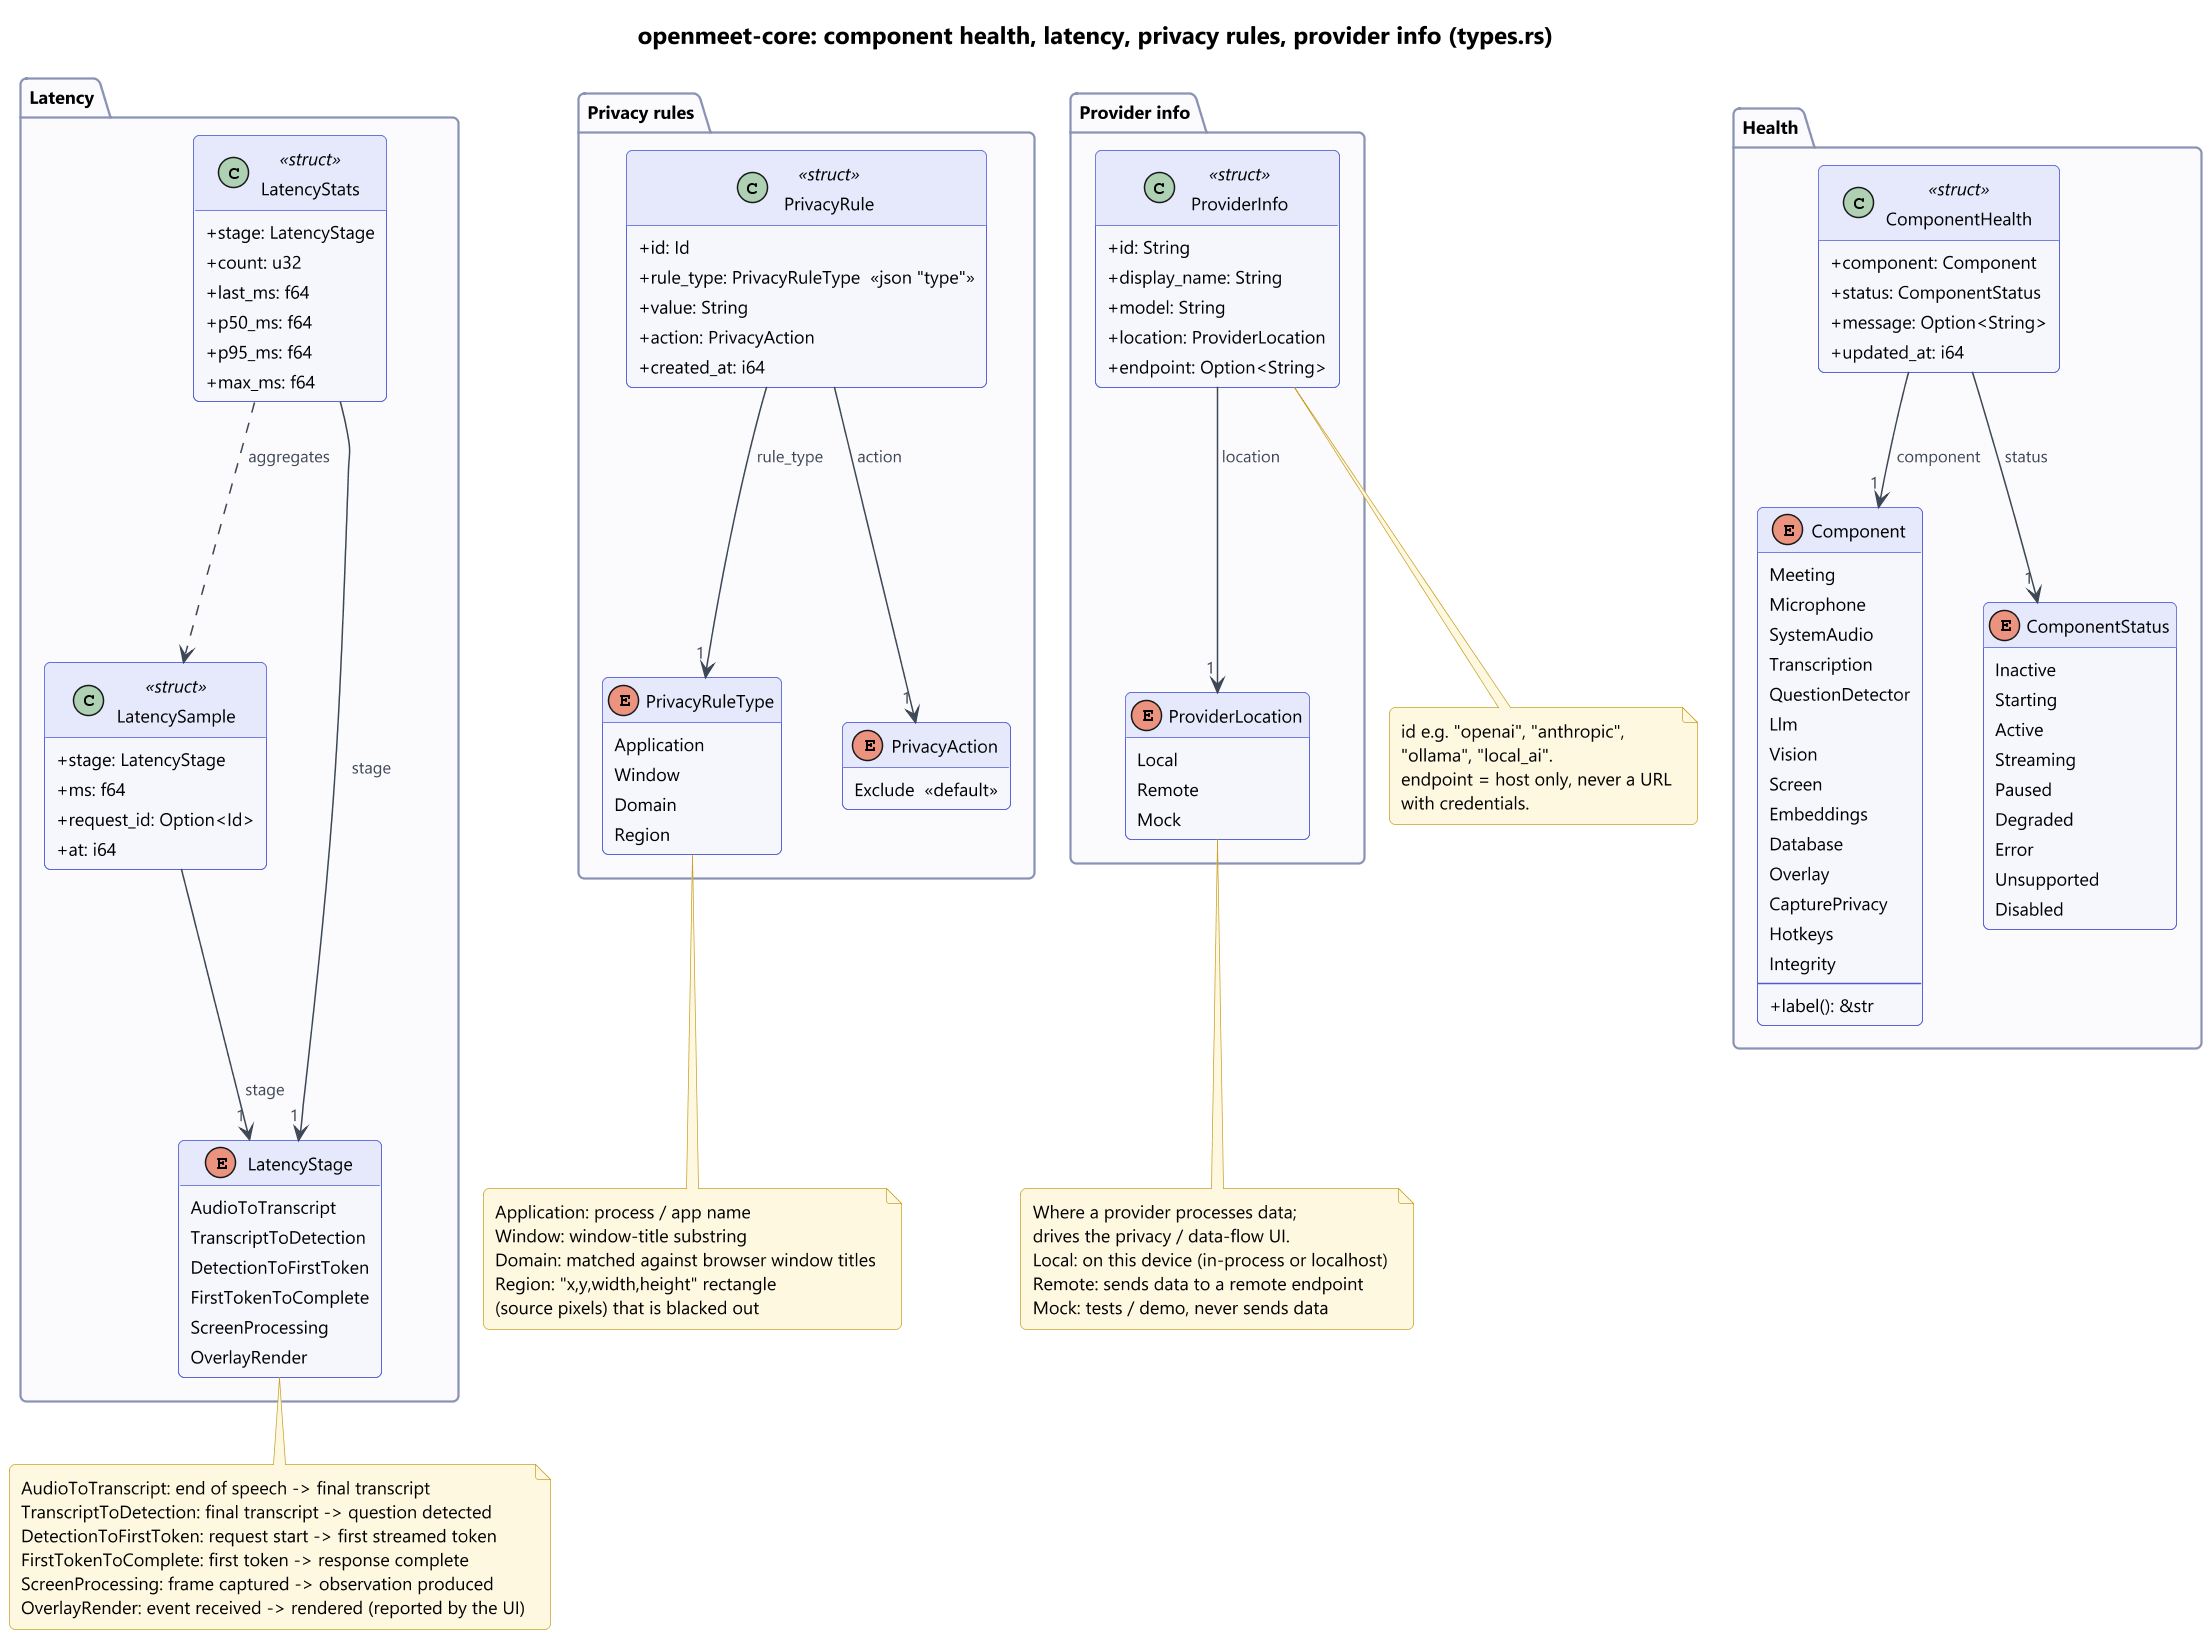

The diagram above was rendered by PlantUML. Its source (embedded in the PNG):
@startuml
!include ../../../_style.iuml
' Derived from crates/openmeet-core/src/types.rs (Component, ComponentStatus, ComponentHealth,
' LatencyStage, LatencySample, LatencyStats, PrivacyRuleType, PrivacyAction, PrivacyRule,
' ProviderLocation, ProviderInfo).
title openmeet-core: component health, latency, privacy rules, provider info (types.rs)

hide empty members
skinparam nodesep 40
skinparam ranksep 50

package "Health" {
  class ComponentHealth <<struct>> {
    +component: Component
    +status: ComponentStatus
    +message: Option<String>
    +updated_at: i64
  }
  enum Component {
    Meeting
    Microphone
    SystemAudio
    Transcription
    QuestionDetector
    Llm
    Vision
    Screen
    Embeddings
    Database
    Overlay
    CapturePrivacy
    Hotkeys
    Integrity
    --
    +label(): &str
  }
  enum ComponentStatus {
    Inactive
    Starting
    Active
    Streaming
    Paused
    Degraded
    Error
    Unsupported
    Disabled
  }
}

package "Latency" {
  class LatencySample <<struct>> {
    +stage: LatencyStage
    +ms: f64
    +request_id: Option<Id>
    +at: i64
  }
  class LatencyStats <<struct>> {
    +stage: LatencyStage
    +count: u32
    +last_ms: f64
    +p50_ms: f64
    +p95_ms: f64
    +max_ms: f64
  }
  enum LatencyStage {
    AudioToTranscript
    TranscriptToDetection
    DetectionToFirstToken
    FirstTokenToComplete
    ScreenProcessing
    OverlayRender
  }
}

package "Privacy rules" {
  class PrivacyRule <<struct>> {
    +id: Id
    +rule_type: PrivacyRuleType  <<json "type">>
    +value: String
    +action: PrivacyAction
    +created_at: i64
  }
  enum PrivacyRuleType {
    Application
    Window
    Domain
    Region
  }
  enum PrivacyAction {
    Exclude  <<default>>
  }
}

package "Provider info" {
  class ProviderInfo <<struct>> {
    +id: String
    +display_name: String
    +model: String
    +location: ProviderLocation
    +endpoint: Option<String>
  }
  enum ProviderLocation {
    Local
    Remote
    Mock
  }
}

ComponentHealth --> "1" Component : component
ComponentHealth --> "1" ComponentStatus : status
LatencySample --> "1" LatencyStage : stage
LatencyStats --> "1" LatencyStage : stage
LatencyStats ..> LatencySample : aggregates
PrivacyRule --> "1" PrivacyRuleType : rule_type
PrivacyRule --> "1" PrivacyAction : action
ProviderInfo --> "1" ProviderLocation : location

note bottom of LatencyStage
  AudioToTranscript: end of speech -> final transcript
  TranscriptToDetection: final transcript -> question detected
  DetectionToFirstToken: request start -> first streamed token
  FirstTokenToComplete: first token -> response complete
  ScreenProcessing: frame captured -> observation produced
  OverlayRender: event received -> rendered (reported by the UI)
end note

note bottom of PrivacyRuleType
  Application: process / app name
  Window: window-title substring
  Domain: matched against browser window titles
  Region: "x,y,width,height" rectangle
  (source pixels) that is blacked out
end note

note bottom of ProviderLocation
  Where a provider processes data;
  drives the privacy / data-flow UI.
  Local: on this device (in-process or localhost)
  Remote: sends data to a remote endpoint
  Mock: tests / demo, never sends data
end note

note bottom of ProviderInfo
  id e.g. "openai", "anthropic",
  "ollama", "local_ai".
  endpoint = host only, never a URL
  with credentials.
end note
@enduml